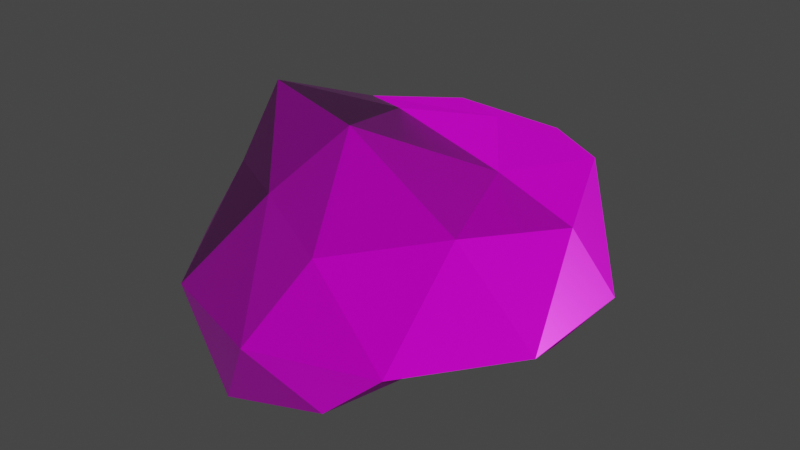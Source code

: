 # Source: stone1.blend  (saved by Blender 2.92.15; exported with 4.5.12 LTS)
import bpy
from mathutils import Matrix  # noqa: F401  (used for matrix-valued properties, if any)

bpy.ops.wm.read_factory_settings(use_empty=True)
scene = bpy.context.scene
scene.name = 'Scene'

# ---- collections
col_collection = bpy.data.collections.new('Collection'); scene.collection.children.link(col_collection)

# ---- images (referenced by path relative to the original .blend; pixels are not part of the script)
import os
ASSET_DIR = os.environ.get("B2B_ASSET_DIR", "")  # directory of the original .blend (textures are referenced by path, not embedded)
HERE = os.path.dirname(os.path.abspath(__file__))  # packed textures are extracted next to this script under _unpacked/

def load_image(name, relpath, width, height, colorspace="sRGB"):
    """Load a texture the original file referenced (path relative to the .blend, or extracted next to this script)."""
    p = next((c for c in (os.path.join(HERE, relpath), os.path.join(ASSET_DIR, relpath)) if relpath and os.path.exists(c)), "")
    if p:
        img = bpy.data.images.load(p, check_existing=True)
        img.name = name
    else:  # same state as the original file: an image datablock whose file is absent (Cycles renders it pink)
        img = bpy.data.images.new(name, width, height)
        img.source = "FILE"
        img.filepath = "//" + (relpath or name)
    img.colorspace_settings.name = colorspace
    return img
img_stone_base_01_basecolor_jpg = load_image('stone_base_01_basecolor.jpg', 'assets/materials/stone_01_fdf23fc1-e392-48b3-8819-dde23c851398/textures_1k/stone_base_01_basecolor.jpg', 1024, 1024, 'sRGB')
img_stone_base_01_ambientocclusion_jpg = load_image('stone_base_01_ambientocclusion.jpg', 'assets/materials/stone_01_fdf23fc1-e392-48b3-8819-dde23c851398/textures_1k/stone_base_01_ambientocclusion.jpg', 1024, 1024, 'sRGB')
img_stone_base_01_height_jpg = load_image('stone_base_01_height.jpg', 'assets/materials/stone_01_fdf23fc1-e392-48b3-8819-dde23c851398/textures_1k/stone_base_01_height.jpg', 1024, 1024, 'Non-Color')
img_stone_base_01_roughness_jpg = load_image('stone_base_01_roughness.jpg', 'assets/materials/stone_01_fdf23fc1-e392-48b3-8819-dde23c851398/textures_1k/stone_base_01_roughness.jpg', 1024, 1024, 'Non-Color')
img_stone_base_01_normal_jpg = load_image('stone_base_01_normal.jpg', 'assets/materials/stone_01_fdf23fc1-e392-48b3-8819-dde23c851398/textures_1k/stone_base_01_normal.jpg', 1024, 1024, 'Non-Color')
img_stone_base_01_metallic_jpg = load_image('stone_base_01_metallic.jpg', 'assets/materials/stone_01_fdf23fc1-e392-48b3-8819-dde23c851398/textures_1k/stone_base_01_metallic.jpg', 1024, 1024, 'Non-Color')

# ---- materials (node trees are filled in below, after node groups)
mat_stone_01 = bpy.data.materials.new('Stone 01')
mat_stone_01.displacement_method = 'DISPLACEMENT'
mat_stone_01.use_transparent_shadow = False

# ---- node groups
ng_nodegroup_001 = bpy.data.node_groups.new('NodeGroup.001', 'ShaderNodeTree')
_s = ng_nodegroup_001.interface.new_socket(name='Vector', in_out='OUTPUT', socket_type='NodeSocketVector')
_s.min_value = 0.0
_s.max_value = 0.0
_s = ng_nodegroup_001.interface.new_socket(name='Vector', in_out='INPUT', socket_type='NodeSocketVector')
_s.min_value = 0.0
_s.max_value = -1e+04
_N = ng_nodegroup_001.nodes; _L = ng_nodegroup_001.links
n0 = _N.new('ShaderNodeInvert'); n0.name = 'Invert'; n0.location = (-1, -64)
n1 = _N.new('ShaderNodeSeparateXYZ'); n1.name = 'Separate XYZ'; n1.location = (-202, 48)
n2 = _N.new('ShaderNodeCombineXYZ'); n2.name = 'Combine XYZ'; n2.location = (202, 64)
n3 = _N.new('NodeGroupInput'); n3.name = 'Group Input'; n3.location = (-402, 0)
n4 = _N.new('NodeGroupOutput'); n4.name = 'Group Output'; n4.location = (402, 0)
_L.new(n3.outputs[0], n1.inputs[0])
_L.new(n1.outputs[0], n2.inputs[0])
_L.new(n2.outputs[0], n4.inputs[0])
_L.new(n1.outputs[1], n0.inputs[1])
_L.new(n0.outputs[0], n2.inputs[1])
_L.new(n1.outputs[2], n2.inputs[2])
n4.is_active_output = True

# ---- material node trees
mat_stone_01.use_nodes = True; mat_stone_01.node_tree.nodes.clear()
_N = mat_stone_01.node_tree.nodes; _L = mat_stone_01.node_tree.links
n0 = _N.new('NodeFrame'); n0.name = 'Frame'; n0.location = (-2516, 456)
n0.label = 'Mapping'
n0.width = 400
n1 = _N.new('NodeFrame'); n1.name = 'Frame.001'; n1.location = (-1871, 947)
n1.label = 'Textures'
n1.width = 355
n2 = _N.new('NodeFrame'); n2.name = 'Frame.002'; n2.location = (-265, -11)
n2.width = 200
n3 = _N.new('ShaderNodeMapping'); n3.name = 'Mapping'; n3.location = (230, -30)
n4 = _N.new('ShaderNodeTexCoord'); n4.name = 'Texture Coordinate'; n4.location = (30, -30)
n5 = _N.new('ShaderNodeGroup'); n5.name = 'Group'; n5.location = (-1411, -218)
n5.node_tree = ng_nodegroup_001
n6 = _N.new('NodeReroute'); n6.name = 'Reroute'; n6.location = (35, -991)
n6.width = 16
n6.socket_idname = 'NodeSocketVector'
n7 = _N.new('ShaderNodeTexImage'); n7.name = 'Image Texture.001'; n7.location = (85, -321)
n7.label = 'Base Color'
n7.image = img_stone_base_01_basecolor_jpg
n8 = _N.new('ShaderNodeTexImage'); n8.name = 'Image Texture.005'; n8.location = (82, -30)
n8.label = 'Base Color'
n8.image = img_stone_base_01_ambientocclusion_jpg
n9 = _N.new('ShaderNodeMix'); n9.name = 'Mix'; n9.location = (-1340, 849)
n9.data_type = 'RGBA'
n9.blend_type = 'MULTIPLY'
n9.inputs[0].default_value = 0.5221
n10 = _N.new('ShaderNodeNormalMap'); n10.name = 'Normal Map'; n10.location = (-1005, -180)
n11 = _N.new('ShaderNodeBsdfPrincipled'); n11.name = 'Principled BSDF.001'; n11.location = (-633, 462)
n11.distribution = 'GGX'
n11.subsurface_method = 'BURLEY'
n11.inputs[3].default_value = 1.45
n11.inputs[27].default_value = (0.0, 0.0, 0.0, 1.0)
n11.inputs[28].default_value = 1.0
n12 = _N.new('ShaderNodeTexImage'); n12.name = 'Image Texture'; n12.location = (85, -1441)
n12.label = 'Displacement'
n12.image = img_stone_base_01_height_jpg
n13 = _N.new('ShaderNodeTexImage'); n13.name = 'Image Texture.003'; n13.location = (85, -881)
n13.label = 'Roughness'
n13.image = img_stone_base_01_roughness_jpg
n14 = _N.new('ShaderNodeOutputMaterial'); n14.name = 'Material Output'; n14.location = (7, 172)
n15 = _N.new('ShaderNodeRGBCurve'); n15.name = 'RGB Curves'; n15.location = (-1267, 188)
_c = n15.mapping.curves[3]
while len(_c.points) > 2: _c.points.remove(_c.points[-1])
_c.points[0].location = (0.0, 0.0); _c.points[0].handle_type = 'AUTO'
_c.points[1].location = (0.5, 0.51786); _c.points[1].handle_type = 'AUTO'
_p = _c.points.new(1.0, 1.0); _p.handle_type = 'AUTO'
n15.mapping.update()
n16 = _N.new('ShaderNodeTexImage'); n16.name = 'Image Texture.004'; n16.location = (85, -1161)
n16.label = 'Normal'
n16.image = img_stone_base_01_normal_jpg
n17 = _N.new('ShaderNodeTexImage'); n17.name = 'Image Texture.002'; n17.location = (85, -601)
n17.label = 'Metallic'
n17.image = img_stone_base_01_metallic_jpg
n18 = _N.new('ShaderNodeDisplacement'); n18.name = 'Displacement'; n18.location = (30, -30)
n18.inputs[2].default_value = 0.05
n3.parent = n0
n4.parent = n0
n6.parent = n1
n7.parent = n1
n8.parent = n1
n12.parent = n1
n13.parent = n1
n16.parent = n1
n17.parent = n1
n18.parent = n2
_L.new(n12.outputs[0], n18.inputs[0])
_L.new(n17.outputs[0], n11.inputs[1])
_L.new(n16.outputs[0], n5.inputs[0])
_L.new(n10.outputs[0], n11.inputs[5])
_L.new(n6.outputs[0], n7.inputs[0])
_L.new(n6.outputs[0], n17.inputs[0])
_L.new(n6.outputs[0], n13.inputs[0])
_L.new(n6.outputs[0], n16.inputs[0])
_L.new(n6.outputs[0], n12.inputs[0])
_L.new(n3.outputs[0], n6.inputs[0])
_L.new(n4.outputs[2], n3.inputs[0])
_L.new(n5.outputs[0], n10.inputs[1])
_L.new(n9.outputs[2], n11.inputs[0])
_L.new(n8.outputs[0], n9.inputs[7])
_L.new(n6.outputs[0], n8.inputs[0])
_L.new(n7.outputs[0], n9.inputs[6])
_L.new(n11.outputs[0], n14.inputs[0])
_L.new(n13.outputs[0], n15.inputs[1])
_L.new(n15.outputs[0], n11.inputs[2])
_L.new(n18.outputs[0], n14.inputs[2])
n14.is_active_output = True

# ---- world
world_world = bpy.data.worlds.new('World'); scene.world = world_world
world_world.use_nodes = True; world_world.node_tree.nodes.clear()
_N = world_world.node_tree.nodes; _L = world_world.node_tree.links
n0 = _N.new('ShaderNodeOutputWorld'); n0.name = 'World Output'; n0.location = (300, 300)
n1 = _N.new('ShaderNodeBackground'); n1.name = 'Background'; n1.location = (10, 300)
n1.inputs[0].default_value = (0.05088, 0.05088, 0.05088, 1.0)
_L.new(n1.outputs[0], n0.inputs[0])
n0.is_active_output = True
world_world.color = (0.05088, 0.05088, 0.05088)
world_world.use_sun_shadow = False
world_world.sun_shadow_jitter_overblur = 0.0

# ---- meshes
me_icosphere = bpy.data.meshes.new('Icosphere')
me_icosphere.from_pydata([(0.0, 0.0, -0.04432), (0.7236, -0.5257, 0.03117), (-0.2764, -0.8506, -0.4472), (-0.8944, 0.0, -0.4472), (-0.2764, 0.8506, -0.4472), (0.7236, 0.5257, -0.1801), (0.2764, -0.8506, 0.4472), (-0.6009, -0.3863, 0.4472), (-0.7236, 0.5257, 0.1629), (0.2764, 0.8506, 0.4472), (0.8944, 0.0, 0.4472), (0.0, 0.0, 0.7368), (-0.1625, -0.5, -0.3409), (0.4253, -0.309, -0.2043), (0.2629, -0.809, -0.3092), (0.8506, 0.0, -0.1413), (0.4253, 0.309, -0.1687), (-0.5257, 0.0, -0.3409), (-0.6882, -0.5, -0.5257), (-0.1625, 0.5, -0.4047), (-0.6882, 0.5, -0.5257), (0.2629, 0.809, -0.2586), (0.9511, -0.309, 0.0), (0.9511, 0.309, 0.0), (0.0, -1.0, 0.0), (0.5878, -0.809, 0.0), (-0.9511, -0.309, 0.0), (-0.5878, -0.809, 0.0), (-0.5878, 0.809, 0.0), (-0.9511, 0.309, 0.0), (0.5878, 0.809, 0.0), (0.0, 1.0, 0.0), (0.6882, -0.5, 0.5257), (-0.1401, -0.6696, 0.5257), (-0.8506, 0.0, 0.2414), (-0.2629, 0.809, 0.4846), (0.6882, 0.5, 0.5257), (0.1625, -0.5, 0.8507), (0.5257, 0.0, 0.5874), (-0.4253, -0.309, 0.8507), (-0.4253, 0.309, 0.6018), (0.1625, 0.5, 0.5874)], [], [(0, 13, 12), (1, 13, 15), (0, 12, 17), (0, 17, 19), (0, 19, 16), (1, 15, 22), (2, 14, 24), (3, 18, 26), (4, 20, 28), (5, 21, 30), (1, 22, 25), (2, 24, 27), (3, 26, 29), (4, 28, 31), (5, 30, 23), (6, 32, 37), (7, 33, 39), (8, 34, 40), (9, 35, 41), (10, 36, 38), (38, 41, 11), (38, 36, 41), (36, 9, 41), (41, 40, 11), (41, 35, 40), (35, 8, 40), (40, 39, 11), (40, 34, 39), (34, 7, 39), (39, 37, 11), (39, 33, 37), (33, 6, 37), (37, 38, 11), (37, 32, 38), (32, 10, 38), (23, 36, 10), (23, 30, 36), (30, 9, 36), (31, 35, 9), (31, 28, 35), (28, 8, 35), (29, 34, 8), (29, 26, 34), (26, 7, 34), (27, 33, 7), (27, 24, 33), (24, 6, 33), (25, 32, 6), (25, 22, 32), (22, 10, 32), (30, 31, 9), (30, 21, 31), (21, 4, 31), (28, 29, 8), (28, 20, 29), (20, 3, 29), (26, 27, 7), (26, 18, 27), (18, 2, 27), (24, 25, 6), (24, 14, 25), (14, 1, 25), (22, 23, 10), (22, 15, 23), (15, 5, 23), (16, 21, 5), (16, 19, 21), (19, 4, 21), (19, 20, 4), (19, 17, 20), (17, 3, 20), (17, 18, 3), (17, 12, 18), (12, 2, 18), (15, 16, 5), (15, 13, 16), (13, 0, 16), (12, 14, 2), (12, 13, 14), (13, 1, 14)])
_uv = me_icosphere.uv_layers.new(name='UVMap')
_uv.uv.foreach_set('vector', [0.8182, 0.0, 0.7727, 0.07873, 0.8636, 0.07873, 0.7273, 0.1575, 0.6818, 0.07873, 0.6364, 0.1575, 0.09091, 0.0, 0.04545, 0.07873, 0.1364, 0.07873, 0.2727, 0.0, 0.2273, 0.07873, 0.3182, 0.07873, 0.4545, 0.0, 0.4091, 0.07873, 0.5, 0.07873, 0.7273, 0.1575, 0.6364, 0.1575, 0.6818, 0.2362, 0.9091, 0.1575, 0.8182, 0.1575, 0.8636, 0.2362, 0.1818, 0.1575, 0.09091, 0.1575, 0.1364, 0.2362, 0.3636, 0.1575, 0.2727, 0.1575, 0.3182, 0.2362, 0.5455, 0.1575, 0.4545, 0.1575, 0.5, 0.2362, 0.7273, 0.1575, 0.6818, 0.2362, 0.7727, 0.2362, 0.9091, 0.1575, 0.8636, 0.2362, 0.9545, 0.2362, 0.1818, 0.1575, 0.1364, 0.2362, 0.2273, 0.2362, 0.3636, 0.1575, 0.3182, 0.2362, 0.4091, 0.2362, 0.5455, 0.1575, 0.5, 0.2362, 0.5909, 0.2362, 0.8182, 0.3149, 0.7273, 0.3149, 0.7727, 0.3937, 1.0, 0.3149, 0.9091, 0.3149, 0.9545, 0.3937, 0.2727, 0.3149, 0.1818, 0.3149, 0.2273, 0.3937, 0.4545, 0.3149, 0.3636, 0.3149, 0.4091, 0.3937, 0.6364, 0.3149, 0.5455, 0.3149, 0.5909, 0.3937, 0.5909, 0.3937, 0.5, 0.3937, 0.5455, 0.4724, 0.5909, 0.3937, 0.5455, 0.3149, 0.5, 0.3937, 0.5455, 0.3149, 0.4545, 0.3149, 0.5, 0.3937, 0.4091, 0.3937, 0.3182, 0.3937, 0.3636, 0.4724, 0.4091, 0.3937, 0.3636, 0.3149, 0.3182, 0.3937, 0.3636, 0.3149, 0.2727, 0.3149, 0.3182, 0.3937, 0.2273, 0.3937, 0.1364, 0.3937, 0.1818, 0.4724, 0.2273, 0.3937, 0.1818, 0.3149, 0.1364, 0.3937, 0.1818, 0.3149, 0.09091, 0.3149, 0.1364, 0.3937, 0.9545, 0.3937, 0.8636, 0.3937, 0.9091, 0.4724, 0.9545, 0.3937, 0.9091, 0.3149, 0.8636, 0.3937, 0.9091, 0.3149, 0.8182, 0.3149, 0.8636, 0.3937, 0.7727, 0.3937, 0.6818, 0.3937, 0.7273, 0.4724, 0.7727, 0.3937, 0.7273, 0.3149, 0.6818, 0.3937, 0.7273, 0.3149, 0.6364, 0.3149, 0.6818, 0.3937, 0.5909, 0.2362, 0.5455, 0.3149, 0.6364, 0.3149, 0.5909, 0.2362, 0.5, 0.2362, 0.5455, 0.3149, 0.5, 0.2362, 0.4545, 0.3149, 0.5455, 0.3149, 0.4091, 0.2362, 0.3636, 0.3149, 0.4545, 0.3149, 0.4091, 0.2362, 0.3182, 0.2362, 0.3636, 0.3149, 0.3182, 0.2362, 0.2727, 0.3149, 0.3636, 0.3149, 0.2273, 0.2362, 0.1818, 0.3149, 0.2727, 0.3149, 0.2273, 0.2362, 0.1364, 0.2362, 0.1818, 0.3149, 0.1364, 0.2362, 0.09091, 0.3149, 0.1818, 0.3149, 0.9545, 0.2362, 0.9091, 0.3149, 1.0, 0.3149, 0.9545, 0.2362, 0.8636, 0.2362, 0.9091, 0.3149, 0.8636, 0.2362, 0.8182, 0.3149, 0.9091, 0.3149, 0.7727, 0.2362, 0.7273, 0.3149, 0.8182, 0.3149, 0.7727, 0.2362, 0.6818, 0.2362, 0.7273, 0.3149, 0.6818, 0.2362, 0.6364, 0.3149, 0.7273, 0.3149, 0.5, 0.2362, 0.4091, 0.2362, 0.4545, 0.3149, 0.5, 0.2362, 0.4545, 0.1575, 0.4091, 0.2362, 0.4545, 0.1575, 0.3636, 0.1575, 0.4091, 0.2362, 0.3182, 0.2362, 0.2273, 0.2362, 0.2727, 0.3149, 0.3182, 0.2362, 0.2727, 0.1575, 0.2273, 0.2362, 0.2727, 0.1575, 0.1818, 0.1575, 0.2273, 0.2362, 0.1364, 0.2362, 0.04545, 0.2362, 0.09091, 0.3149, 0.1364, 0.2362, 0.09091, 0.1575, 0.04545, 0.2362, 0.09091, 0.1575, 0.0, 0.1575, 0.04545, 0.2362, 0.8636, 0.2362, 0.7727, 0.2362, 0.8182, 0.3149, 0.8636, 0.2362, 0.8182, 0.1575, 0.7727, 0.2362, 0.8182, 0.1575, 0.7273, 0.1575, 0.7727, 0.2362, 0.6818, 0.2362, 0.5909, 0.2362, 0.6364, 0.3149, 0.6818, 0.2362, 0.6364, 0.1575, 0.5909, 0.2362, 0.6364, 0.1575, 0.5455, 0.1575, 0.5909, 0.2362, 0.5, 0.07873, 0.4545, 0.1575, 0.5455, 0.1575, 0.5, 0.07873, 0.4091, 0.07873, 0.4545, 0.1575, 0.4091, 0.07873, 0.3636, 0.1575, 0.4545, 0.1575, 0.3182, 0.07873, 0.2727, 0.1575, 0.3636, 0.1575, 0.3182, 0.07873, 0.2273, 0.07873, 0.2727, 0.1575, 0.2273, 0.07873, 0.1818, 0.1575, 0.2727, 0.1575, 0.1364, 0.07873, 0.09091, 0.1575, 0.1818, 0.1575, 0.1364, 0.07873, 0.04545, 0.07873, 0.09091, 0.1575, 0.04545, 0.07873, 0.0, 0.1575, 0.09091, 0.1575, 0.6364, 0.1575, 0.5909, 0.07873, 0.5455, 0.1575, 0.6364, 0.1575, 0.6818, 0.07873, 0.5909, 0.07873, 0.6818, 0.07873, 0.6364, 0.0, 0.5909, 0.07873, 0.8636, 0.07873, 0.8182, 0.1575, 0.9091, 0.1575, 0.8636, 0.07873, 0.7727, 0.07873, 0.8182, 0.1575, 0.7727, 0.07873, 0.7273, 0.1575, 0.8182, 0.1575])
_uv = me_icosphere.uv_layers.new(name='automap')
_uv.uv.foreach_set('vector', [0.8182, 0.0, 0.7727, 0.07873, 0.8636, 0.07873, 0.7273, 0.1575, 0.6818, 0.07873, 0.6364, 0.1575, 0.09091, 0.0, 0.04545, 0.07873, 0.1364, 0.07873, 0.2727, 0.0, 0.2273, 0.07873, 0.3182, 0.07873, 0.4545, 0.0, 0.4091, 0.07873, 0.5, 0.07873, 0.7273, 0.1575, 0.6364, 0.1575, 0.6818, 0.2362, 0.9091, 0.1575, 0.8182, 0.1575, 0.8636, 0.2362, 0.1818, 0.1575, 0.09091, 0.1575, 0.1364, 0.2362, 0.3636, 0.1575, 0.2727, 0.1575, 0.3182, 0.2362, 0.5455, 0.1575, 0.4545, 0.1575, 0.5, 0.2362, 0.7273, 0.1575, 0.6818, 0.2362, 0.7727, 0.2362, 0.9091, 0.1575, 0.8636, 0.2362, 0.9545, 0.2362, 0.1818, 0.1575, 0.1364, 0.2362, 0.2273, 0.2362, 0.3636, 0.1575, 0.3182, 0.2362, 0.4091, 0.2362, 0.5455, 0.1575, 0.5, 0.2362, 0.5909, 0.2362, 0.8182, 0.3149, 0.7273, 0.3149, 0.7727, 0.3937, 1.0, 0.3149, 0.9091, 0.3149, 0.9545, 0.3937, 0.2727, 0.3149, 0.1818, 0.3149, 0.2273, 0.3937, 0.4545, 0.3149, 0.3636, 0.3149, 0.4091, 0.3937, 0.6364, 0.3149, 0.5455, 0.3149, 0.5909, 0.3937, 0.5909, 0.3937, 0.5, 0.3937, 0.5455, 0.4724, 0.5909, 0.3937, 0.5455, 0.3149, 0.5, 0.3937, 0.5455, 0.3149, 0.4545, 0.3149, 0.5, 0.3937, 0.4091, 0.3937, 0.3182, 0.3937, 0.3636, 0.4724, 0.4091, 0.3937, 0.3636, 0.3149, 0.3182, 0.3937, 0.3636, 0.3149, 0.2727, 0.3149, 0.3182, 0.3937, 0.2273, 0.3937, 0.1364, 0.3937, 0.1818, 0.4724, 0.2273, 0.3937, 0.1818, 0.3149, 0.1364, 0.3937, 0.1818, 0.3149, 0.09091, 0.3149, 0.1364, 0.3937, 0.9545, 0.3937, 0.8636, 0.3937, 0.9091, 0.4724, 0.9545, 0.3937, 0.9091, 0.3149, 0.8636, 0.3937, 0.9091, 0.3149, 0.8182, 0.3149, 0.8636, 0.3937, 0.7727, 0.3937, 0.6818, 0.3937, 0.7273, 0.4724, 0.7727, 0.3937, 0.7273, 0.3149, 0.6818, 0.3937, 0.7273, 0.3149, 0.6364, 0.3149, 0.6818, 0.3937, 0.5909, 0.2362, 0.5455, 0.3149, 0.6364, 0.3149, 0.5909, 0.2362, 0.5, 0.2362, 0.5455, 0.3149, 0.5, 0.2362, 0.4545, 0.3149, 0.5455, 0.3149, 0.4091, 0.2362, 0.3636, 0.3149, 0.4545, 0.3149, 0.4091, 0.2362, 0.3182, 0.2362, 0.3636, 0.3149, 0.3182, 0.2362, 0.2727, 0.3149, 0.3636, 0.3149, 0.2273, 0.2362, 0.1818, 0.3149, 0.2727, 0.3149, 0.2273, 0.2362, 0.1364, 0.2362, 0.1818, 0.3149, 0.1364, 0.2362, 0.09091, 0.3149, 0.1818, 0.3149, 0.9545, 0.2362, 0.9091, 0.3149, 1.0, 0.3149, 0.9545, 0.2362, 0.8636, 0.2362, 0.9091, 0.3149, 0.8636, 0.2362, 0.8182, 0.3149, 0.9091, 0.3149, 0.7727, 0.2362, 0.7273, 0.3149, 0.8182, 0.3149, 0.7727, 0.2362, 0.6818, 0.2362, 0.7273, 0.3149, 0.6818, 0.2362, 0.6364, 0.3149, 0.7273, 0.3149, 0.5, 0.2362, 0.4091, 0.2362, 0.4545, 0.3149, 0.5, 0.2362, 0.4545, 0.1575, 0.4091, 0.2362, 0.4545, 0.1575, 0.3636, 0.1575, 0.4091, 0.2362, 0.3182, 0.2362, 0.2273, 0.2362, 0.2727, 0.3149, 0.3182, 0.2362, 0.2727, 0.1575, 0.2273, 0.2362, 0.2727, 0.1575, 0.1818, 0.1575, 0.2273, 0.2362, 0.1364, 0.2362, 0.04545, 0.2362, 0.09091, 0.3149, 0.1364, 0.2362, 0.09091, 0.1575, 0.04545, 0.2362, 0.09091, 0.1575, 0.0, 0.1575, 0.04545, 0.2362, 0.8636, 0.2362, 0.7727, 0.2362, 0.8182, 0.3149, 0.8636, 0.2362, 0.8182, 0.1575, 0.7727, 0.2362, 0.8182, 0.1575, 0.7273, 0.1575, 0.7727, 0.2362, 0.6818, 0.2362, 0.5909, 0.2362, 0.6364, 0.3149, 0.6818, 0.2362, 0.6364, 0.1575, 0.5909, 0.2362, 0.6364, 0.1575, 0.5455, 0.1575, 0.5909, 0.2362, 0.5, 0.07873, 0.4545, 0.1575, 0.5455, 0.1575, 0.5, 0.07873, 0.4091, 0.07873, 0.4545, 0.1575, 0.4091, 0.07873, 0.3636, 0.1575, 0.4545, 0.1575, 0.3182, 0.07873, 0.2727, 0.1575, 0.3636, 0.1575, 0.3182, 0.07873, 0.2273, 0.07873, 0.2727, 0.1575, 0.2273, 0.07873, 0.1818, 0.1575, 0.2727, 0.1575, 0.1364, 0.07873, 0.09091, 0.1575, 0.1818, 0.1575, 0.1364, 0.07873, 0.04545, 0.07873, 0.09091, 0.1575, 0.04545, 0.07873, 0.0, 0.1575, 0.09091, 0.1575, 0.6364, 0.1575, 0.5909, 0.07873, 0.5455, 0.1575, 0.6364, 0.1575, 0.6818, 0.07873, 0.5909, 0.07873, 0.6818, 0.07873, 0.6364, 0.0, 0.5909, 0.07873, 0.8636, 0.07873, 0.8182, 0.1575, 0.9091, 0.1575, 0.8636, 0.07873, 0.7727, 0.07873, 0.8182, 0.1575, 0.7727, 0.07873, 0.7273, 0.1575, 0.8182, 0.1575])
_uv.active_render = True
me_icosphere.materials.append(mat_stone_01)
me_icosphere.use_remesh_fix_poles = True
me_icosphere.use_remesh_preserve_attributes = False
me_icosphere.use_mirror_vertex_groups = False
me_icosphere.auto_texspace = False
me_icosphere.update()

# ---- objects
ob_icosphere = bpy.data.objects.new('Icosphere', me_icosphere)

# ---- transforms, parenting, visibility, modifiers, constraints
ob_icosphere.location = (0.0, 0.0, 0.0)
ob_icosphere.lineart.crease_threshold = 0.0

# ---- collection membership
col_collection.objects.link(ob_icosphere)

# ---- scene / render settings (as saved in the file)
scene.frame_start = 1; scene.frame_end = 250; scene.frame_set(1)
scene.render.engine = 'BLENDER_EEVEE_NEXT'
scene.cycles.use_denoising = False
scene.cycles.samples = 128
scene.cycles.sampling_pattern = 'TABULATED_SOBOL'
scene.cycles.use_adaptive_sampling = False
scene.cycles.use_light_tree = False
scene.view_settings.view_transform = 'Filmic'
bpy.context.view_layer.update()

# ---- added for rendering (the .blend has no active camera and no usable light): camera, sun
cam_auto = bpy.data.cameras.new('AutoCamera')
cam_auto.lens = 50.0
cam_auto.sensor_width = 36.0
cam_auto.clip_end = 1000.0
ob_auto_camera = bpy.data.objects.new('AutoCamera', cam_auto)
scene.collection.objects.link(ob_auto_camera)
ob_auto_camera.location = (2.85361, -3.42433, 2.44535)
ob_auto_camera.rotation_euler = (1.09748, -7.21219e-08, 0.694738)
scene.camera = ob_auto_camera
light_auto_sun = bpy.data.lights.new('AutoSun', 'SUN')
light_auto_sun.energy = 3.0
light_auto_sun.angle = 0.0523599
ob_auto_sun = bpy.data.objects.new('AutoSun', light_auto_sun)
scene.collection.objects.link(ob_auto_sun)
ob_auto_sun.rotation_euler = (0.872665, 0.174533, 0.523599)
bpy.context.view_layer.update()
